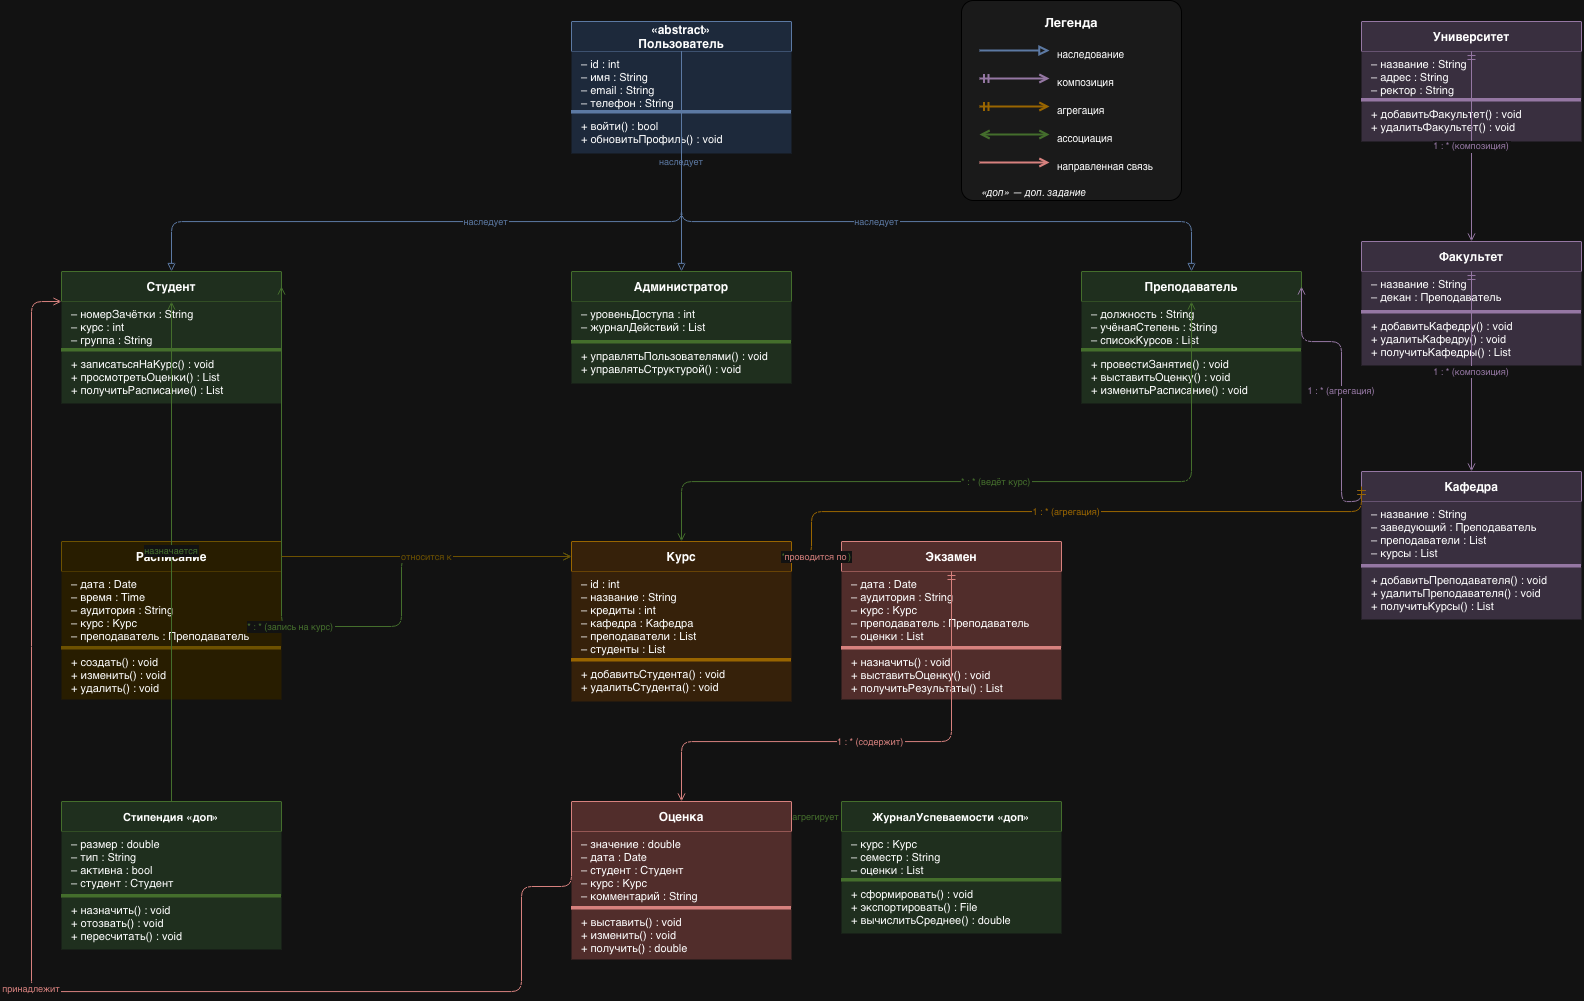

The diagram above was exported from draw.io. Its source (the exported page's mxGraphModel, read from the mxfile embedded in the PNG):
<mxGraphModel dx="1698" dy="1393" grid="1" gridSize="10" guides="1" tooltips="1" connect="1" arrows="1" fold="1" page="1" pageScale="1" pageWidth="1654" pageHeight="1169" math="0" shadow="0">
  <root>
    <mxCell id="0" />
    <mxCell id="1" parent="0" />
    <mxCell id="user" parent="1" style="swimlane;startSize=36;fillColor=#dae8fc;strokeColor=#6c8ebf;fontStyle=1;fontSize=12;align=center;rounded=1;" value="«abstract»&#10;Пользователь" vertex="1">
      <mxGeometry height="30" width="220" x="590" y="40" as="geometry" />
    </mxCell>
    <mxCell id="user_a" parent="1" style="text;align=left;spacingLeft=8;fontSize=11;fillColor=#dae8fc;strokeColor=none;verticalAlign=top;" value="– id : int&#10;– имя : String&#10;– email : String&#10;– телефон : String" vertex="1">
      <mxGeometry height="60" width="220" x="590" y="70" as="geometry" />
    </mxCell>
    <mxCell id="user_s" parent="1" style="line;strokeColor=#6c8ebf;" value="" vertex="1">
      <mxGeometry height="2" width="220" x="590" y="130" as="geometry" />
    </mxCell>
    <mxCell id="user_m" parent="1" style="text;align=left;spacingLeft=8;fontSize=11;fillColor=#dae8fc;strokeColor=none;verticalAlign=top;" value="+ войти() : bool&#10;+ обновитьПрофиль() : void" vertex="1">
      <mxGeometry height="40" width="220" x="590" y="132" as="geometry" />
    </mxCell>
    <mxCell id="student" parent="1" style="swimlane;startSize=30;fillColor=#d5e8d4;strokeColor=#82b366;fontStyle=1;fontSize=12;align=center;rounded=1;" value="Студент" vertex="1">
      <mxGeometry height="30" width="220" x="80" y="290" as="geometry" />
    </mxCell>
    <mxCell id="st_a" parent="1" style="text;align=left;spacingLeft=8;fontSize=11;fillColor=#d5e8d4;strokeColor=none;verticalAlign=top;" value="– номерЗачётки : String&#10;– курс : int&#10;– группа : String" vertex="1">
      <mxGeometry height="48" width="220" x="80" y="320" as="geometry" />
    </mxCell>
    <mxCell id="st_s" parent="1" style="line;strokeColor=#82b366;" value="" vertex="1">
      <mxGeometry height="2" width="220" x="80" y="368" as="geometry" />
    </mxCell>
    <mxCell id="st_m" parent="1" style="text;align=left;spacingLeft=8;fontSize=11;fillColor=#d5e8d4;strokeColor=none;verticalAlign=top;" value="+ записатьсяНаКурс() : void&#10;+ просмотретьОценки() : List&#10;+ получитьРасписание() : List" vertex="1">
      <mxGeometry height="52" width="220" x="80" y="370" as="geometry" />
    </mxCell>
    <mxCell id="admin" parent="1" style="swimlane;startSize=30;fillColor=#d5e8d4;strokeColor=#82b366;fontStyle=1;fontSize=12;align=center;rounded=1;" value="Администратор" vertex="1">
      <mxGeometry height="30" width="220" x="590" y="290" as="geometry" />
    </mxCell>
    <mxCell id="adm_a" parent="1" style="text;align=left;spacingLeft=8;fontSize=11;fillColor=#d5e8d4;strokeColor=none;verticalAlign=top;" value="– уровеньДоступа : int&#10;– журналДействий : List" vertex="1">
      <mxGeometry height="40" width="220" x="590" y="320" as="geometry" />
    </mxCell>
    <mxCell id="adm_s" parent="1" style="line;strokeColor=#82b366;" value="" vertex="1">
      <mxGeometry height="2" width="220" x="590" y="360" as="geometry" />
    </mxCell>
    <mxCell id="adm_m" parent="1" style="text;align=left;spacingLeft=8;fontSize=11;fillColor=#d5e8d4;strokeColor=none;verticalAlign=top;" value="+ управлятьПользователями() : void&#10;+ управлятьСтруктурой() : void" vertex="1">
      <mxGeometry height="40" width="220" x="590" y="362" as="geometry" />
    </mxCell>
    <mxCell id="teacher" parent="1" style="swimlane;startSize=30;fillColor=#d5e8d4;strokeColor=#82b366;fontStyle=1;fontSize=12;align=center;rounded=1;" value="Преподаватель" vertex="1">
      <mxGeometry height="30" width="220" x="1100" y="290" as="geometry" />
    </mxCell>
    <mxCell id="tch_a" parent="1" style="text;align=left;spacingLeft=8;fontSize=11;fillColor=#d5e8d4;strokeColor=none;verticalAlign=top;" value="– должность : String&#10;– учёнаяСтепень : String&#10;– списокКурсов : List" vertex="1">
      <mxGeometry height="48" width="220" x="1100" y="320" as="geometry" />
    </mxCell>
    <mxCell id="tch_s" parent="1" style="line;strokeColor=#82b366;" value="" vertex="1">
      <mxGeometry height="2" width="220" x="1100" y="368" as="geometry" />
    </mxCell>
    <mxCell id="tch_m" parent="1" style="text;align=left;spacingLeft=8;fontSize=11;fillColor=#d5e8d4;strokeColor=none;verticalAlign=top;" value="+ провестиЗанятие() : void&#10;+ выставитьОценку() : void&#10;+ изменитьРасписание() : void" vertex="1">
      <mxGeometry height="52" width="220" x="1100" y="370" as="geometry" />
    </mxCell>
    <mxCell id="sched" parent="1" style="swimlane;startSize=30;fillColor=#fff2cc;strokeColor=#d6b656;fontStyle=1;fontSize=12;align=center;rounded=1;" value="Расписание" vertex="1">
      <mxGeometry height="30" width="220" x="80" y="560" as="geometry" />
    </mxCell>
    <mxCell id="sch_a" parent="1" style="text;align=left;spacingLeft=8;fontSize=11;fillColor=#fff2cc;strokeColor=none;verticalAlign=top;" value="– дата : Date&#10;– время : Time&#10;– аудитория : String&#10;– курс : Курс&#10;– преподаватель : Преподаватель" vertex="1">
      <mxGeometry height="76" width="220" x="80" y="590" as="geometry" />
    </mxCell>
    <mxCell id="sch_s" parent="1" style="line;strokeColor=#d6b656;" value="" vertex="1">
      <mxGeometry height="2" width="220" x="80" y="666" as="geometry" />
    </mxCell>
    <mxCell id="sch_m" parent="1" style="text;align=left;spacingLeft=8;fontSize=11;fillColor=#fff2cc;strokeColor=none;verticalAlign=top;" value="+ создать() : void&#10;+ изменить() : void&#10;+ удалить() : void" vertex="1">
      <mxGeometry height="50" width="220" x="80" y="668" as="geometry" />
    </mxCell>
    <mxCell id="course" parent="1" style="swimlane;startSize=30;fillColor=#ffe6cc;strokeColor=#d79b00;fontStyle=1;fontSize=12;align=center;rounded=1;" value="Курс" vertex="1">
      <mxGeometry height="30" width="220" x="590" y="560" as="geometry" />
    </mxCell>
    <mxCell id="crs_a" parent="1" style="text;align=left;spacingLeft=8;fontSize=11;fillColor=#ffe6cc;strokeColor=none;verticalAlign=top;" value="– id : int&#10;– название : String&#10;– кредиты : int&#10;– кафедра : Кафедра&#10;– преподаватели : List&#10;– студенты : List" vertex="1">
      <mxGeometry height="88" width="220" x="590" y="590" as="geometry" />
    </mxCell>
    <mxCell id="crs_s" parent="1" style="line;strokeColor=#d79b00;" value="" vertex="1">
      <mxGeometry height="2" width="220" x="590" y="678" as="geometry" />
    </mxCell>
    <mxCell id="crs_m" parent="1" style="text;align=left;spacingLeft=8;fontSize=11;fillColor=#ffe6cc;strokeColor=none;verticalAlign=top;" value="+ добавитьСтудента() : void&#10;+ удалитьСтудента() : void" vertex="1">
      <mxGeometry height="40" width="220" x="590" y="680" as="geometry" />
    </mxCell>
    <mxCell id="exam" parent="1" style="swimlane;startSize=30;fillColor=#f8cecc;strokeColor=#b85450;fontStyle=1;fontSize=12;align=center;rounded=1;" value="Экзамен" vertex="1">
      <mxGeometry height="30" width="220" x="860" y="560" as="geometry" />
    </mxCell>
    <mxCell id="ex_a" parent="1" style="text;align=left;spacingLeft=8;fontSize=11;fillColor=#f8cecc;strokeColor=none;verticalAlign=top;" value="– дата : Date&#10;– аудитория : String&#10;– курс : Курс&#10;– преподаватель : Преподаватель&#10;– оценки : List" vertex="1">
      <mxGeometry height="76" width="220" x="860" y="590" as="geometry" />
    </mxCell>
    <mxCell id="ex_s" parent="1" style="line;strokeColor=#b85450;" value="" vertex="1">
      <mxGeometry height="2" width="220" x="860" y="666" as="geometry" />
    </mxCell>
    <mxCell id="ex_m" parent="1" style="text;align=left;spacingLeft=8;fontSize=11;fillColor=#f8cecc;strokeColor=none;verticalAlign=top;" value="+ назначить() : void&#10;+ выставитьОценку() : void&#10;+ получитьРезультаты() : List" vertex="1">
      <mxGeometry height="50" width="220" x="860" y="668" as="geometry" />
    </mxCell>
    <mxCell id="univ" parent="1" style="swimlane;startSize=30;fillColor=#e1d5e7;strokeColor=#9673a6;fontStyle=1;fontSize=12;align=center;rounded=1;" value="Университет" vertex="1">
      <mxGeometry height="30" width="220" x="1380" y="40" as="geometry" />
    </mxCell>
    <mxCell id="univ_a" parent="1" style="text;align=left;spacingLeft=8;fontSize=11;fillColor=#e1d5e7;strokeColor=none;verticalAlign=top;" value="– название : String&#10;– адрес : String&#10;– ректор : String" vertex="1">
      <mxGeometry height="48" width="220" x="1380" y="70" as="geometry" />
    </mxCell>
    <mxCell id="univ_s" parent="1" style="line;strokeColor=#9673a6;" value="" vertex="1">
      <mxGeometry height="2" width="220" x="1380" y="118" as="geometry" />
    </mxCell>
    <mxCell id="univ_m" parent="1" style="text;align=left;spacingLeft=8;fontSize=11;fillColor=#e1d5e7;strokeColor=none;verticalAlign=top;" value="+ добавитьФакультет() : void&#10;+ удалитьФакультет() : void" vertex="1">
      <mxGeometry height="40" width="220" x="1380" y="120" as="geometry" />
    </mxCell>
    <mxCell id="faculty" parent="1" style="swimlane;startSize=30;fillColor=#e1d5e7;strokeColor=#9673a6;fontStyle=1;fontSize=12;align=center;rounded=1;" value="Факультет" vertex="1">
      <mxGeometry height="30" width="220" x="1380" y="260" as="geometry" />
    </mxCell>
    <mxCell id="fac_a" parent="1" style="text;align=left;spacingLeft=8;fontSize=11;fillColor=#e1d5e7;strokeColor=none;verticalAlign=top;" value="– название : String&#10;– декан : Преподаватель" vertex="1">
      <mxGeometry height="40" width="220" x="1380" y="290" as="geometry" />
    </mxCell>
    <mxCell id="fac_s" parent="1" style="line;strokeColor=#9673a6;" value="" vertex="1">
      <mxGeometry height="2" width="220" x="1380" y="330" as="geometry" />
    </mxCell>
    <mxCell id="fac_m" parent="1" style="text;align=left;spacingLeft=8;fontSize=11;fillColor=#e1d5e7;strokeColor=none;verticalAlign=top;" value="+ добавитьКафедру() : void&#10;+ удалитьКафедру() : void&#10;+ получитьКафедры() : List" vertex="1">
      <mxGeometry height="52" width="220" x="1380" y="332" as="geometry" />
    </mxCell>
    <mxCell id="dept" parent="1" style="swimlane;startSize=30;fillColor=#e1d5e7;strokeColor=#9673a6;fontStyle=1;fontSize=12;align=center;rounded=1;" value="Кафедра" vertex="1">
      <mxGeometry height="30" width="220" x="1380" y="490" as="geometry" />
    </mxCell>
    <mxCell id="dep_a" parent="1" style="text;align=left;spacingLeft=8;fontSize=11;fillColor=#e1d5e7;strokeColor=none;verticalAlign=top;" value="– название : String&#10;– заведующий : Преподаватель&#10;– преподаватели : List&#10;– курсы : List" vertex="1">
      <mxGeometry height="64" width="220" x="1380" y="520" as="geometry" />
    </mxCell>
    <mxCell id="dep_s" parent="1" style="line;strokeColor=#9673a6;" value="" vertex="1">
      <mxGeometry height="2" width="220" x="1380" y="584" as="geometry" />
    </mxCell>
    <mxCell id="dep_m" parent="1" style="text;align=left;spacingLeft=8;fontSize=11;fillColor=#e1d5e7;strokeColor=none;verticalAlign=top;" value="+ добавитьПреподавателя() : void&#10;+ удалитьПреподавателя() : void&#10;+ получитьКурсы() : List" vertex="1">
      <mxGeometry height="52" width="220" x="1380" y="586" as="geometry" />
    </mxCell>
    <mxCell id="grade" parent="1" style="swimlane;startSize=30;fillColor=#f8cecc;strokeColor=#b85450;fontStyle=1;fontSize=12;align=center;rounded=1;" value="Оценка" vertex="1">
      <mxGeometry height="30" width="220" x="590" y="820" as="geometry" />
    </mxCell>
    <mxCell id="gr_a" parent="1" style="text;align=left;spacingLeft=8;fontSize=11;fillColor=#f8cecc;strokeColor=none;verticalAlign=top;" value="– значение : double&#10;– дата : Date&#10;– студент : Студент&#10;– курс : Курс&#10;– комментарий : String" vertex="1">
      <mxGeometry height="76" width="220" x="590" y="850" as="geometry" />
    </mxCell>
    <mxCell id="gr_s" parent="1" style="line;strokeColor=#b85450;" value="" vertex="1">
      <mxGeometry height="2" width="220" x="590" y="926" as="geometry" />
    </mxCell>
    <mxCell id="gr_m" parent="1" style="text;align=left;spacingLeft=8;fontSize=11;fillColor=#f8cecc;strokeColor=none;verticalAlign=top;" value="+ выставить() : void&#10;+ изменить() : void&#10;+ получить() : double" vertex="1">
      <mxGeometry height="50" width="220" x="590" y="928" as="geometry" />
    </mxCell>
    <mxCell id="journal" parent="1" style="swimlane;startSize=30;fillColor=#d5e8d4;strokeColor=#82b366;fontStyle=1;fontSize=11;align=center;rounded=1;" value="ЖурналУспеваемости  «доп»" vertex="1">
      <mxGeometry height="30" width="220" x="860" y="820" as="geometry" />
    </mxCell>
    <mxCell id="jrn_a" parent="1" style="text;align=left;spacingLeft=8;fontSize=11;fillColor=#d5e8d4;strokeColor=none;verticalAlign=top;" value="– курс : Курс&#10;– семестр : String&#10;– оценки : List" vertex="1">
      <mxGeometry height="48" width="220" x="860" y="850" as="geometry" />
    </mxCell>
    <mxCell id="jrn_s" parent="1" style="line;strokeColor=#82b366;" value="" vertex="1">
      <mxGeometry height="2" width="220" x="860" y="898" as="geometry" />
    </mxCell>
    <mxCell id="jrn_m" parent="1" style="text;align=left;spacingLeft=8;fontSize=11;fillColor=#d5e8d4;strokeColor=none;verticalAlign=top;" value="+ сформировать() : void&#10;+ экспортировать() : File&#10;+ вычислитьСреднее() : double" vertex="1">
      <mxGeometry height="52" width="220" x="860" y="900" as="geometry" />
    </mxCell>
    <mxCell id="stipend" parent="1" style="swimlane;startSize=30;fillColor=#d5e8d4;strokeColor=#82b366;fontStyle=1;fontSize=11;align=center;rounded=1;" value="Стипендия  «доп»" vertex="1">
      <mxGeometry height="30" width="220" x="80" y="820" as="geometry" />
    </mxCell>
    <mxCell id="stp_a" parent="1" style="text;align=left;spacingLeft=8;fontSize=11;fillColor=#d5e8d4;strokeColor=none;verticalAlign=top;" value="– размер : double&#10;– тип : String&#10;– активна : bool&#10;– студент : Студент" vertex="1">
      <mxGeometry height="64" width="220" x="80" y="850" as="geometry" />
    </mxCell>
    <mxCell id="stp_s" parent="1" style="line;strokeColor=#82b366;" value="" vertex="1">
      <mxGeometry height="2" width="220" x="80" y="914" as="geometry" />
    </mxCell>
    <mxCell id="stp_m" parent="1" style="text;align=left;spacingLeft=8;fontSize=11;fillColor=#d5e8d4;strokeColor=none;verticalAlign=top;" value="+ назначить() : void&#10;+ отозвать() : void&#10;+ пересчитать() : void" vertex="1">
      <mxGeometry height="52" width="220" x="80" y="916" as="geometry" />
    </mxCell>
    <mxCell id="e1" edge="1" parent="1" source="user" style="edgeStyle=orthogonalEdgeStyle;endArrow=block;endFill=0;strokeColor=#6c8ebf;fontColor=#6c8ebf;fontSize=9;exitX=0.5;exitY=1;exitDx=0;exitDy=0;entryX=0.5;entryY=0;entryDx=0;entryDy=0;" target="student" value="наследует">
      <mxGeometry relative="1" as="geometry">
        <Array as="points">
          <mxPoint x="700" y="240" />
          <mxPoint x="190" y="240" />
        </Array>
      </mxGeometry>
    </mxCell>
    <mxCell id="e2" edge="1" parent="1" source="user" style="edgeStyle=orthogonalEdgeStyle;endArrow=block;endFill=0;strokeColor=#6c8ebf;fontColor=#6c8ebf;fontSize=9;exitX=0.5;exitY=1;exitDx=0;exitDy=0;entryX=0.5;entryY=0;entryDx=0;entryDy=0;" target="admin" value="наследует">
      <mxGeometry relative="1" as="geometry" />
    </mxCell>
    <mxCell id="e3" edge="1" parent="1" source="user" style="edgeStyle=orthogonalEdgeStyle;endArrow=block;endFill=0;strokeColor=#6c8ebf;fontColor=#6c8ebf;fontSize=9;exitX=0.5;exitY=1;exitDx=0;exitDy=0;entryX=0.5;entryY=0;entryDx=0;entryDy=0;" target="teacher" value="наследует">
      <mxGeometry relative="1" as="geometry">
        <Array as="points">
          <mxPoint x="700" y="240" />
          <mxPoint x="1210" y="240" />
        </Array>
      </mxGeometry>
    </mxCell>
    <mxCell id="e4" edge="1" parent="1" source="univ" style="edgeStyle=orthogonalEdgeStyle;endArrow=open;startArrow=ERmandOne;startFill=1;strokeColor=#9673a6;fontColor=#9673a6;fontSize=9;exitX=0.5;exitY=1;exitDx=0;exitDy=0;entryX=0.5;entryY=0;entryDx=0;entryDy=0;" target="faculty" value="1 : *  (композиция)">
      <mxGeometry relative="1" as="geometry" />
    </mxCell>
    <mxCell id="e5" edge="1" parent="1" source="faculty" style="edgeStyle=orthogonalEdgeStyle;endArrow=open;startArrow=ERmandOne;startFill=1;strokeColor=#9673a6;fontColor=#9673a6;fontSize=9;exitX=0.5;exitY=1;exitDx=0;exitDy=0;entryX=0.5;entryY=0;entryDx=0;entryDy=0;" target="dept" value="1 : *  (композиция)">
      <mxGeometry relative="1" as="geometry" />
    </mxCell>
    <mxCell id="e6" edge="1" parent="1" source="dept" style="edgeStyle=orthogonalEdgeStyle;endArrow=open;startArrow=ERmandOne;startFill=0;strokeColor=#9673a6;fontColor=#9673a6;fontSize=9;exitX=0;exitY=0.5;exitDx=0;exitDy=0;entryX=1;entryY=0.5;entryDx=0;entryDy=0;" target="teacher" value="1 : *  (агрегация)">
      <mxGeometry relative="1" as="geometry">
        <Array as="points">
          <mxPoint x="1380" y="520" />
          <mxPoint x="1360" y="520" />
          <mxPoint x="1360" y="360" />
          <mxPoint x="1320" y="360" />
        </Array>
      </mxGeometry>
    </mxCell>
    <mxCell id="e7" edge="1" parent="1" source="dept" style="edgeStyle=orthogonalEdgeStyle;endArrow=open;startArrow=ERmandOne;startFill=0;strokeColor=#d79b00;fontColor=#d79b00;fontSize=9;exitX=0;exitY=0.5;exitDx=0;exitDy=0;entryX=1;entryY=0.5;entryDx=0;entryDy=0;" target="course" value="1 : *  (агрегация)">
      <mxGeometry relative="1" as="geometry">
        <Array as="points">
          <mxPoint x="1380" y="530" />
          <mxPoint x="830" y="530" />
          <mxPoint x="830" y="575" />
        </Array>
      </mxGeometry>
    </mxCell>
    <mxCell id="e8" edge="1" parent="1" source="course" style="edgeStyle=orthogonalEdgeStyle;endArrow=open;startArrow=open;strokeColor=#82b366;fontColor=#82b366;fontSize=9;exitX=0;exitY=0.5;exitDx=0;exitDy=0;entryX=1;entryY=0.5;entryDx=0;entryDy=0;" target="student" value="* : *  (запись на курс)">
      <mxGeometry relative="1" as="geometry">
        <Array as="points">
          <mxPoint x="420" y="645" />
          <mxPoint x="300" y="645" />
        </Array>
      </mxGeometry>
    </mxCell>
    <mxCell id="e9" edge="1" parent="1" source="course" style="edgeStyle=orthogonalEdgeStyle;endArrow=open;startArrow=open;strokeColor=#82b366;fontColor=#82b366;fontSize=9;exitX=1;exitY=0.5;exitDx=0;exitDy=0;entryX=0;entryY=0.5;entryDx=0;entryDy=0;" target="exam" value="* : *  (ведёт курс)">
      <mxGeometry relative="1" as="geometry" />
    </mxCell>
    <mxCell id="e10" edge="1" parent="1" source="course" style="edgeStyle=orthogonalEdgeStyle;endArrow=open;startArrow=open;strokeColor=#82b366;fontColor=#82b366;fontSize=9;exitX=0.5;exitY=0;exitDx=0;exitDy=0;entryX=0.5;entryY=1;entryDx=0;entryDy=0;" target="teacher" value="* : *  (ведёт курс)">
      <mxGeometry relative="1" as="geometry">
        <Array as="points">
          <mxPoint x="700" y="500" />
          <mxPoint x="1210" y="500" />
        </Array>
      </mxGeometry>
    </mxCell>
    <mxCell id="e11" edge="1" parent="1" source="sched" style="edgeStyle=orthogonalEdgeStyle;endArrow=open;strokeColor=#d6b656;fontColor=#d6b656;fontSize=9;exitX=1;exitY=0.5;exitDx=0;exitDy=0;entryX=0;entryY=0.5;entryDx=0;entryDy=0;" target="course" value="относится к">
      <mxGeometry relative="1" as="geometry" />
    </mxCell>
    <mxCell id="e12" edge="1" parent="1" source="exam" style="edgeStyle=orthogonalEdgeStyle;endArrow=open;strokeColor=#b85450;fontColor=#b85450;fontSize=9;exitX=0;exitY=0.5;exitDx=0;exitDy=0;entryX=1;entryY=0.5;entryDx=0;entryDy=0;" target="course" value="проводится по">
      <mxGeometry relative="1" as="geometry" />
    </mxCell>
    <mxCell id="e13" edge="1" parent="1" source="exam" style="edgeStyle=orthogonalEdgeStyle;endArrow=open;startArrow=ERmandOne;startFill=1;strokeColor=#b85450;fontColor=#b85450;fontSize=9;exitX=0.5;exitY=1;exitDx=0;exitDy=0;entryX=0.5;entryY=0;entryDx=0;entryDy=0;" target="grade" value="1 : *  (содержит)">
      <mxGeometry relative="1" as="geometry">
        <Array as="points">
          <mxPoint x="970" y="760" />
          <mxPoint x="700" y="760" />
        </Array>
      </mxGeometry>
    </mxCell>
    <mxCell id="e14" edge="1" parent="1" source="grade" style="edgeStyle=orthogonalEdgeStyle;endArrow=open;strokeColor=#b85450;fontColor=#b85450;fontSize=9;exitX=0;exitY=0.5;exitDx=0;exitDy=0;entryX=0;entryY=1;entryDx=0;entryDy=0;" target="student" value="принадлежит">
      <mxGeometry relative="1" as="geometry">
        <Array as="points">
          <mxPoint x="590" y="905" />
          <mxPoint x="540" y="905" />
          <mxPoint x="540" y="1010" />
          <mxPoint x="50" y="1010" />
          <mxPoint x="50" y="320" />
        </Array>
      </mxGeometry>
    </mxCell>
    <mxCell id="e15" edge="1" parent="1" source="journal" style="edgeStyle=orthogonalEdgeStyle;endArrow=open;startArrow=ERmandOne;startFill=0;strokeColor=#82b366;fontColor=#82b366;fontSize=9;exitX=0;exitY=0.5;exitDx=0;exitDy=0;entryX=1;entryY=0.5;entryDx=0;entryDy=0;" target="grade" value="агрегирует">
      <mxGeometry relative="1" as="geometry" />
    </mxCell>
    <mxCell id="e16" edge="1" parent="1" source="stipend" style="edgeStyle=orthogonalEdgeStyle;endArrow=open;strokeColor=#82b366;fontColor=#82b366;fontSize=9;exitX=0.5;exitY=0;exitDx=0;exitDy=0;entryX=0.5;entryY=1;entryDx=0;entryDy=0;" target="student" value="назначается">
      <mxGeometry relative="1" as="geometry" />
    </mxCell>
    <mxCell id="leg_bg" parent="1" style="rounded=1;fillColor=#f5f5f5;strokeColor=#999;arcSize=6;" value="" vertex="1">
      <mxGeometry height="200" width="220" x="980" y="19" as="geometry" />
    </mxCell>
    <mxCell id="leg_title" parent="1" style="text;fontStyle=1;fontSize=13;align=center;" value="Легенда" vertex="1">
      <mxGeometry height="22" width="220" x="980" y="27" as="geometry" />
    </mxCell>
    <mxCell id="ll1" edge="1" parent="1" style="endArrow=block;endFill=0;strokeColor=#6c8ebf;strokeWidth=2;" value="">
      <mxGeometry relative="1" as="geometry">
        <mxPoint x="998" y="69" as="sourcePoint" />
        <mxPoint x="1068" y="69" as="targetPoint" />
      </mxGeometry>
    </mxCell>
    <mxCell id="ll1t" parent="1" style="text;fontSize=10;align=left;" value="наследование" vertex="1">
      <mxGeometry height="18" width="120" x="1074" y="61" as="geometry" />
    </mxCell>
    <mxCell id="ll2" edge="1" parent="1" style="endArrow=open;startArrow=ERmandOne;startFill=1;strokeColor=#9673a6;strokeWidth=2;" value="">
      <mxGeometry relative="1" as="geometry">
        <mxPoint x="998" y="97" as="sourcePoint" />
        <mxPoint x="1068" y="97" as="targetPoint" />
      </mxGeometry>
    </mxCell>
    <mxCell id="ll2t" parent="1" style="text;fontSize=10;align=left;" value="композиция" vertex="1">
      <mxGeometry height="18" width="120" x="1074" y="89" as="geometry" />
    </mxCell>
    <mxCell id="ll3" edge="1" parent="1" style="endArrow=open;startArrow=ERmandOne;startFill=0;strokeColor=#d79b00;strokeWidth=2;" value="">
      <mxGeometry relative="1" as="geometry">
        <mxPoint x="998" y="125" as="sourcePoint" />
        <mxPoint x="1068" y="125" as="targetPoint" />
      </mxGeometry>
    </mxCell>
    <mxCell id="ll3t" parent="1" style="text;fontSize=10;align=left;" value="агрегация" vertex="1">
      <mxGeometry height="18" width="120" x="1074" y="117" as="geometry" />
    </mxCell>
    <mxCell id="ll4" edge="1" parent="1" style="endArrow=open;startArrow=open;strokeColor=#82b366;strokeWidth=2;" value="">
      <mxGeometry relative="1" as="geometry">
        <mxPoint x="998" y="153" as="sourcePoint" />
        <mxPoint x="1068" y="153" as="targetPoint" />
      </mxGeometry>
    </mxCell>
    <mxCell id="ll4t" parent="1" style="text;fontSize=10;align=left;" value="ассоциация" vertex="1">
      <mxGeometry height="18" width="120" x="1074" y="145" as="geometry" />
    </mxCell>
    <mxCell id="ll5" edge="1" parent="1" style="endArrow=open;strokeColor=#b85450;strokeWidth=2;" value="">
      <mxGeometry relative="1" as="geometry">
        <mxPoint x="998" y="181" as="sourcePoint" />
        <mxPoint x="1068" y="181" as="targetPoint" />
      </mxGeometry>
    </mxCell>
    <mxCell id="ll5t" parent="1" style="text;fontSize=10;align=left;" value="направленная связь" vertex="1">
      <mxGeometry height="18" width="120" x="1074" y="173" as="geometry" />
    </mxCell>
    <mxCell id="ll6t" parent="1" style="text;fontSize=10;align=left;fontStyle=2;" value="«доп» — доп. задание" vertex="1">
      <mxGeometry height="16" width="195" x="998" y="199" as="geometry" />
    </mxCell>
  </root>
</mxGraphModel>